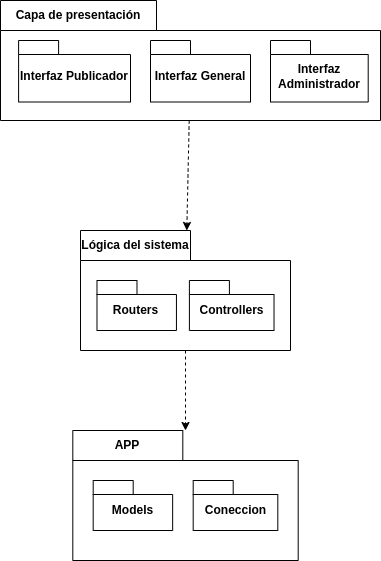

The diagram above was exported from draw.io. Its source (the exported page's mxGraphModel, read from the mxfile embedded in the PNG):
<mxGraphModel dx="1290" dy="615" grid="1" gridSize="10" guides="1" tooltips="1" connect="1" arrows="1" fold="1" page="1" pageScale="1" pageWidth="827" pageHeight="1169" math="0" shadow="0">
  <root>
    <mxCell id="0" />
    <mxCell id="1" parent="0" />
    <mxCell id="YM365S7donB_seoMEHWz-30" style="edgeStyle=orthogonalEdgeStyle;rounded=0;orthogonalLoop=1;jettySize=auto;html=1;dashed=1;" parent="1" source="0OcWT1r6VBaBPM6C4TIH-4" target="0OcWT1r6VBaBPM6C4TIH-2" edge="1">
      <mxGeometry relative="1" as="geometry">
        <mxPoint x="370" y="740" as="sourcePoint" />
        <mxPoint x="340" y="750" as="targetPoint" />
      </mxGeometry>
    </mxCell>
    <mxCell id="0OcWT1r6VBaBPM6C4TIH-2" value="APP" style="shape=folder;fontStyle=1;tabWidth=110;tabHeight=30;tabPosition=left;html=1;boundedLbl=1;labelInHeader=1;container=1;collapsible=0;whiteSpace=wrap;" parent="1" vertex="1">
      <mxGeometry x="222.31" y="740" width="225.38" height="130" as="geometry" />
    </mxCell>
    <mxCell id="0OcWT1r6VBaBPM6C4TIH-3" value="" style="html=1;strokeColor=none;resizeWidth=1;resizeHeight=1;fillColor=none;part=1;connectable=0;allowArrows=0;deletable=0;whiteSpace=wrap;" parent="0OcWT1r6VBaBPM6C4TIH-2" vertex="1">
      <mxGeometry width="225.38000000000002" height="91" relative="1" as="geometry">
        <mxPoint y="30" as="offset" />
      </mxGeometry>
    </mxCell>
    <mxCell id="0OcWT1r6VBaBPM6C4TIH-52" value="" style="group" parent="0OcWT1r6VBaBPM6C4TIH-2" vertex="1" connectable="0">
      <mxGeometry x="20.379999999999995" y="50" width="184.62" height="50" as="geometry" />
    </mxCell>
    <mxCell id="YM365S7donB_seoMEHWz-33" value="Models" style="shape=folder;fontStyle=1;spacingTop=10;tabWidth=40;tabHeight=14;tabPosition=left;html=1;whiteSpace=wrap;container=0;" parent="0OcWT1r6VBaBPM6C4TIH-52" vertex="1">
      <mxGeometry width="79.46" height="50" as="geometry" />
    </mxCell>
    <mxCell id="0OcWT1r6VBaBPM6C4TIH-43" value="Coneccion" style="shape=folder;fontStyle=1;spacingTop=10;tabWidth=40;tabHeight=14;tabPosition=left;html=1;whiteSpace=wrap;container=0;" parent="0OcWT1r6VBaBPM6C4TIH-52" vertex="1">
      <mxGeometry x="100" width="84.62" height="50" as="geometry" />
    </mxCell>
    <mxCell id="0OcWT1r6VBaBPM6C4TIH-4" value="Lógica del sistema" style="shape=folder;fontStyle=1;tabWidth=110;tabHeight=30;tabPosition=left;html=1;boundedLbl=1;labelInHeader=1;container=1;collapsible=0;whiteSpace=wrap;" parent="1" vertex="1">
      <mxGeometry x="230" y="540" width="210" height="120" as="geometry" />
    </mxCell>
    <mxCell id="0OcWT1r6VBaBPM6C4TIH-5" value="" style="html=1;strokeColor=none;resizeWidth=1;resizeHeight=1;fillColor=none;part=1;connectable=0;allowArrows=0;deletable=0;whiteSpace=wrap;" parent="0OcWT1r6VBaBPM6C4TIH-4" vertex="1">
      <mxGeometry width="210.00000000000003" height="84" relative="1" as="geometry">
        <mxPoint y="30" as="offset" />
      </mxGeometry>
    </mxCell>
    <mxCell id="0OcWT1r6VBaBPM6C4TIH-51" value="" style="group" parent="0OcWT1r6VBaBPM6C4TIH-4" vertex="1" connectable="0">
      <mxGeometry x="16.480000000000018" y="50" width="177.04000000000008" height="50" as="geometry" />
    </mxCell>
    <mxCell id="0OcWT1r6VBaBPM6C4TIH-48" value="Routers" style="shape=folder;fontStyle=1;spacingTop=10;tabWidth=40;tabHeight=14;tabPosition=left;html=1;whiteSpace=wrap;container=0;" parent="0OcWT1r6VBaBPM6C4TIH-51" vertex="1">
      <mxGeometry width="79.46" height="50" as="geometry" />
    </mxCell>
    <mxCell id="0OcWT1r6VBaBPM6C4TIH-50" value="Controllers" style="shape=folder;fontStyle=1;spacingTop=10;tabWidth=40;tabHeight=14;tabPosition=left;html=1;whiteSpace=wrap;container=0;" parent="0OcWT1r6VBaBPM6C4TIH-51" vertex="1">
      <mxGeometry x="92.42000000000007" width="84.62" height="50" as="geometry" />
    </mxCell>
    <mxCell id="0OcWT1r6VBaBPM6C4TIH-26" style="edgeStyle=none;rounded=0;orthogonalLoop=1;jettySize=auto;html=1;dashed=1;" parent="1" source="0OcWT1r6VBaBPM6C4TIH-9" target="0OcWT1r6VBaBPM6C4TIH-4" edge="1">
      <mxGeometry relative="1" as="geometry" />
    </mxCell>
    <mxCell id="0OcWT1r6VBaBPM6C4TIH-9" value="Capa de presentación" style="shape=folder;fontStyle=1;tabWidth=156;tabHeight=30;tabPosition=left;html=1;boundedLbl=1;labelInHeader=1;container=1;collapsible=0;whiteSpace=wrap;" parent="1" vertex="1">
      <mxGeometry x="150" y="310" width="380" height="120" as="geometry" />
    </mxCell>
    <mxCell id="0OcWT1r6VBaBPM6C4TIH-10" value="" style="html=1;strokeColor=none;resizeWidth=1;resizeHeight=1;fillColor=none;part=1;connectable=0;allowArrows=0;deletable=0;whiteSpace=wrap;" parent="0OcWT1r6VBaBPM6C4TIH-9" vertex="1">
      <mxGeometry width="380" height="84" relative="1" as="geometry">
        <mxPoint y="30" as="offset" />
      </mxGeometry>
    </mxCell>
    <mxCell id="0OcWT1r6VBaBPM6C4TIH-20" value="Interfaz Publicador" style="shape=folder;fontStyle=1;spacingTop=10;tabWidth=40;tabHeight=14;tabPosition=left;html=1;whiteSpace=wrap;" parent="0OcWT1r6VBaBPM6C4TIH-9" vertex="1">
      <mxGeometry x="18.1" y="40" width="111.9" height="61.5" as="geometry" />
    </mxCell>
    <mxCell id="0OcWT1r6VBaBPM6C4TIH-24" value="Interfaz General" style="shape=folder;fontStyle=1;spacingTop=10;tabWidth=40;tabHeight=14;tabPosition=left;html=1;whiteSpace=wrap;" parent="0OcWT1r6VBaBPM6C4TIH-9" vertex="1">
      <mxGeometry x="150" y="40" width="100" height="61.5" as="geometry" />
    </mxCell>
    <mxCell id="0OcWT1r6VBaBPM6C4TIH-25" value="Interfaz Administrador" style="shape=folder;fontStyle=1;spacingTop=10;tabWidth=40;tabHeight=14;tabPosition=left;html=1;whiteSpace=wrap;" parent="0OcWT1r6VBaBPM6C4TIH-9" vertex="1">
      <mxGeometry x="270" y="40" width="97.7" height="61.5" as="geometry" />
    </mxCell>
  </root>
</mxGraphModel>